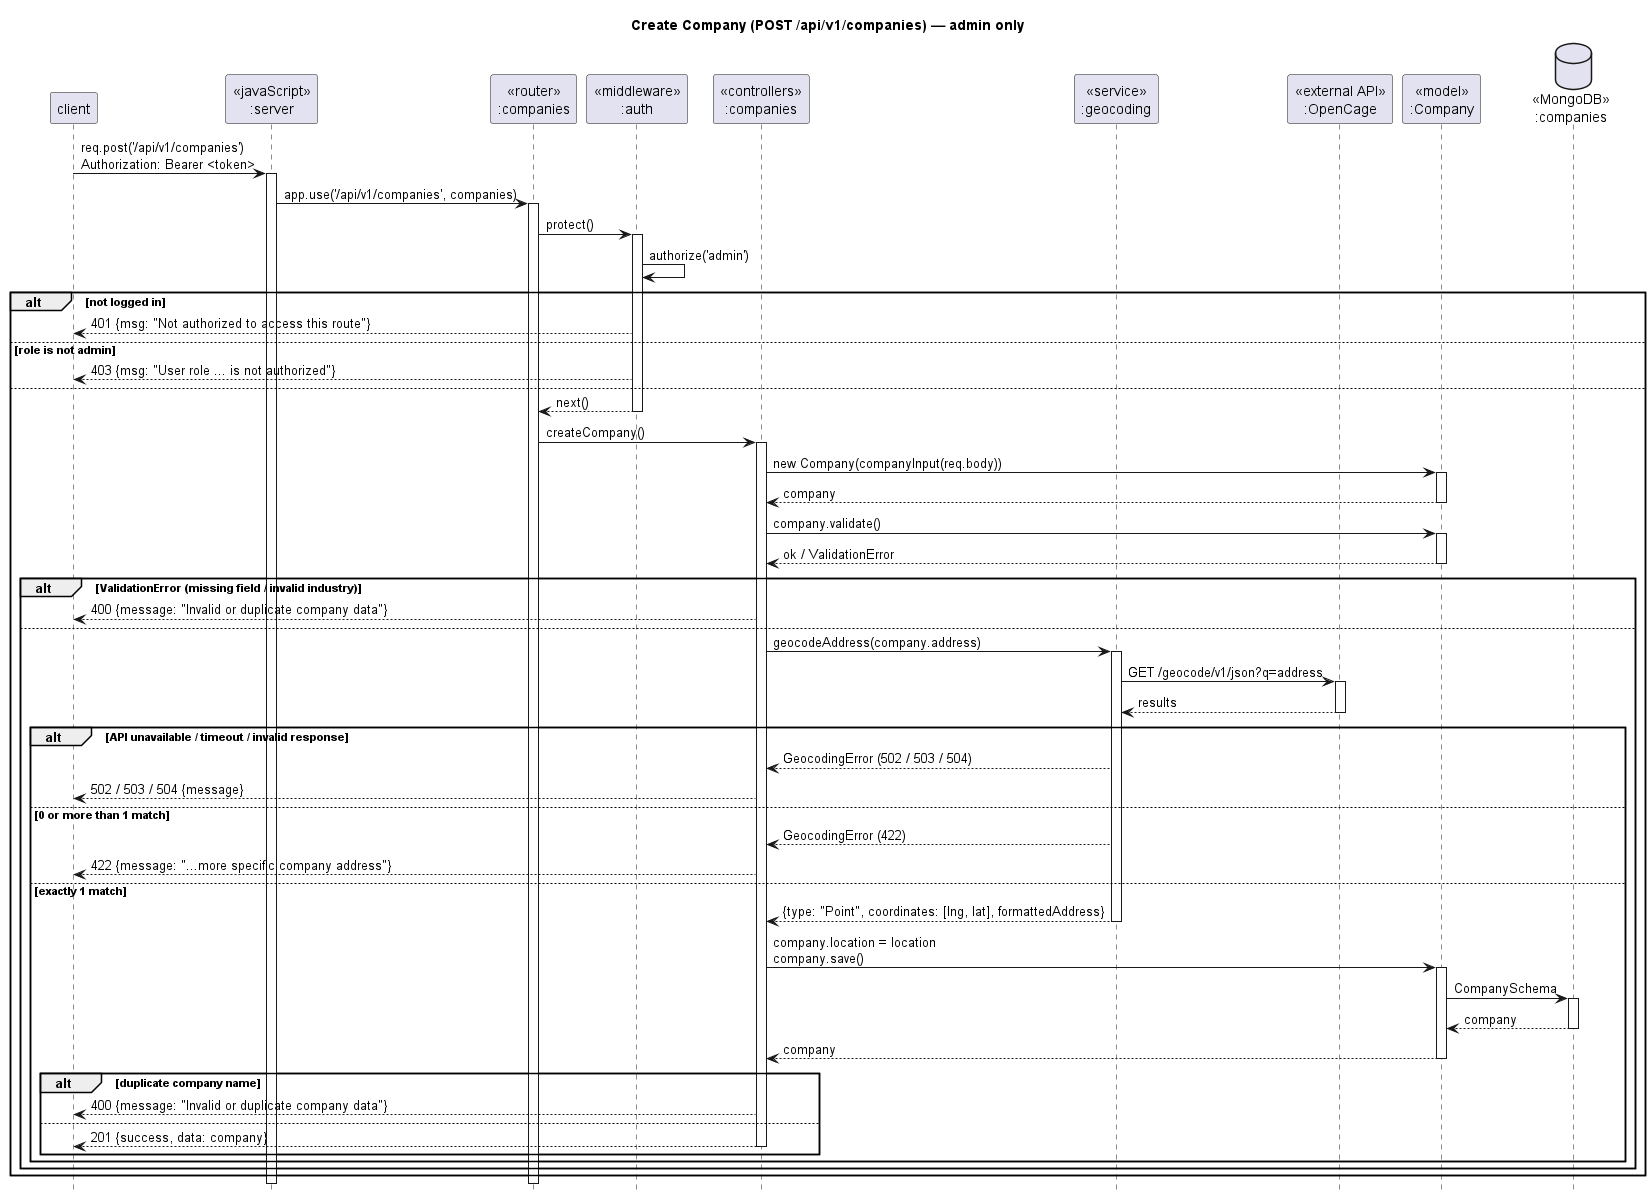

The diagram above was rendered by PlantUML. Its source (embedded in the PNG):
@startuml seq-07-create-company
title Create Company (POST /api/v1/companies) — admin only
hide footbox
participant "client" as client
participant "<<javaScript>>\n:server" as server
participant "<<router>>\n:companies" as routerCompanies
participant "<<middleware>>\n:auth" as mwAuth
participant "<<controllers>>\n:companies" as ctrlCompanies
participant "<<service>>\n:geocoding" as svcGeo
participant "<<external API>>\n:OpenCage" as openCage
participant "<<model>>\n:Company" as modelCompany
database "<<MongoDB>>\n:companies" as dbCompanies

client -> server ++ : req.post('/api/v1/companies')\nAuthorization: Bearer <token>
server -> routerCompanies ++ : app.use('/api/v1/companies', companies)
routerCompanies -> mwAuth ++ : protect()
mwAuth -> mwAuth : authorize('admin')
alt not logged in
  mwAuth --> client : 401 {msg: "Not authorized to access this route"}
else role is not admin
  mwAuth --> client : 403 {msg: "User role ... is not authorized"}
else
  mwAuth --> routerCompanies -- : next()
  routerCompanies -> ctrlCompanies ++ : createCompany()
  ctrlCompanies -> modelCompany ++ : new Company(companyInput(req.body))
  modelCompany --> ctrlCompanies -- : company
  ctrlCompanies -> modelCompany ++ : company.validate()
  modelCompany --> ctrlCompanies -- : ok / ValidationError
  alt ValidationError (missing field / invalid industry)
    ctrlCompanies --> client : 400 {message: "Invalid or duplicate company data"}
  else
    ctrlCompanies -> svcGeo ++ : geocodeAddress(company.address)
    svcGeo -> openCage ++ : GET /geocode/v1/json?q=address
    openCage --> svcGeo -- : results
    alt API unavailable / timeout / invalid response
      svcGeo --> ctrlCompanies : GeocodingError (502 / 503 / 504)
      ctrlCompanies --> client : 502 / 503 / 504 {message}
    else 0 or more than 1 match
      svcGeo --> ctrlCompanies : GeocodingError (422)
      ctrlCompanies --> client : 422 {message: "...more specific company address"}
    else exactly 1 match
      svcGeo --> ctrlCompanies -- : {type: "Point", coordinates: [lng, lat], formattedAddress}
      ctrlCompanies -> modelCompany ++ : company.location = location\ncompany.save()
      modelCompany -> dbCompanies ++ : CompanySchema
      dbCompanies --> modelCompany -- : company
      modelCompany --> ctrlCompanies -- : company
      alt duplicate company name
        ctrlCompanies --> client : 400 {message: "Invalid or duplicate company data"}
      else
        ctrlCompanies --> client -- : 201 {success, data: company}
      end
    end
  end
end
@enduml